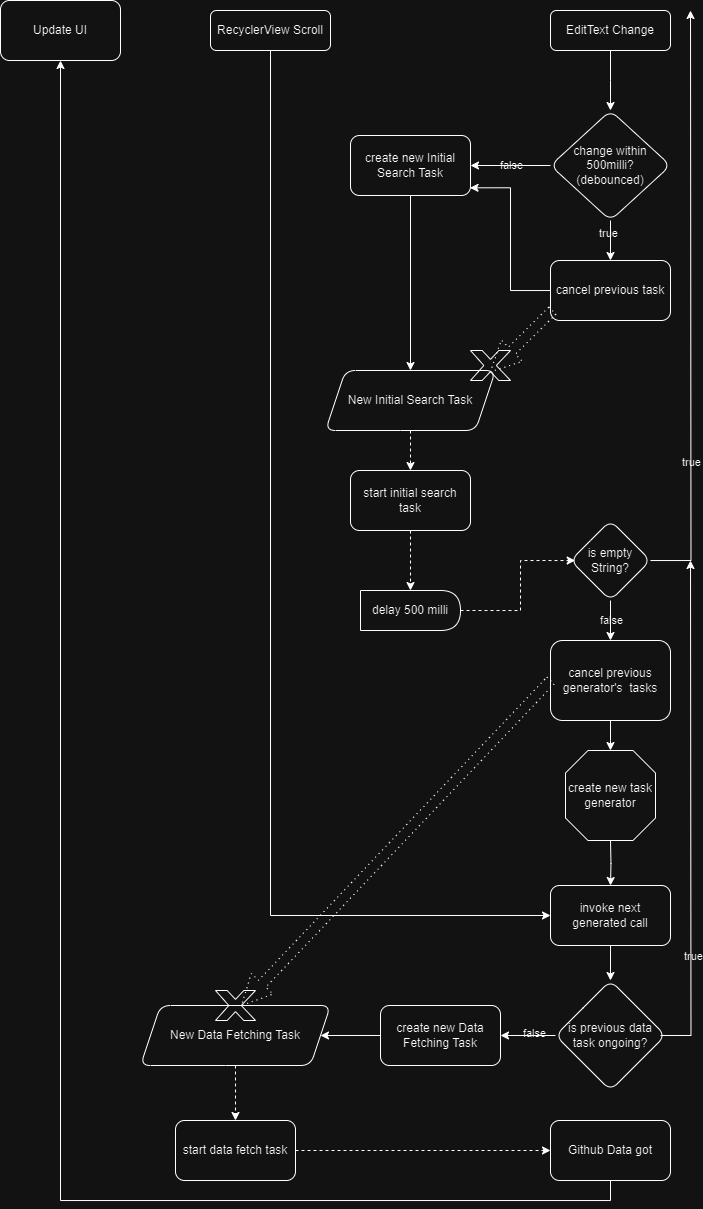

The diagram above was exported from draw.io. Its source (the exported page's mxGraphModel, read from the mxfile embedded in the PNG):
<mxGraphModel dx="1816" dy="1683" grid="1" gridSize="10" guides="1" tooltips="1" connect="1" arrows="1" fold="1" page="1" pageScale="1" pageWidth="827" pageHeight="1169" math="0" shadow="0">
  <root>
    <mxCell id="WIyWlLk6GJQsqaUBKTNV-0" />
    <mxCell id="WIyWlLk6GJQsqaUBKTNV-1" parent="WIyWlLk6GJQsqaUBKTNV-0" />
    <mxCell id="tEBCc_0_MNBX1FzXyVlT-6" value="" style="edgeStyle=orthogonalEdgeStyle;rounded=0;orthogonalLoop=1;jettySize=auto;html=1;entryX=0;entryY=0.5;entryDx=0;entryDy=0;labelBackgroundColor=none;" edge="1" parent="WIyWlLk6GJQsqaUBKTNV-1" source="WIyWlLk6GJQsqaUBKTNV-3" target="tEBCc_0_MNBX1FzXyVlT-18">
      <mxGeometry relative="1" as="geometry">
        <mxPoint x="320" y="180" as="targetPoint" />
        <Array as="points">
          <mxPoint x="160" y="615" />
        </Array>
      </mxGeometry>
    </mxCell>
    <mxCell id="WIyWlLk6GJQsqaUBKTNV-3" value="RecyclerView Scroll" style="rounded=1;whiteSpace=wrap;html=1;fontSize=12;glass=0;strokeWidth=1;shadow=0;labelBackgroundColor=none;fillColor=none;" parent="WIyWlLk6GJQsqaUBKTNV-1" vertex="1">
      <mxGeometry x="100" y="-290" width="120" height="40" as="geometry" />
    </mxCell>
    <mxCell id="tEBCc_0_MNBX1FzXyVlT-46" value="" style="edgeStyle=orthogonalEdgeStyle;rounded=0;orthogonalLoop=1;jettySize=auto;html=1;labelBackgroundColor=none;" edge="1" parent="WIyWlLk6GJQsqaUBKTNV-1" source="tEBCc_0_MNBX1FzXyVlT-1">
      <mxGeometry relative="1" as="geometry">
        <mxPoint x="499.9999999999998" y="-190" as="targetPoint" />
      </mxGeometry>
    </mxCell>
    <mxCell id="tEBCc_0_MNBX1FzXyVlT-1" value="EditText Change" style="rounded=1;whiteSpace=wrap;html=1;fontSize=12;glass=0;strokeWidth=1;shadow=0;labelBackgroundColor=none;fillColor=none;" vertex="1" parent="WIyWlLk6GJQsqaUBKTNV-1">
      <mxGeometry x="440" y="-290" width="120" height="40" as="geometry" />
    </mxCell>
    <mxCell id="tEBCc_0_MNBX1FzXyVlT-55" value="" style="edgeStyle=orthogonalEdgeStyle;rounded=0;orthogonalLoop=1;jettySize=auto;html=1;labelBackgroundColor=none;" edge="1" parent="WIyWlLk6GJQsqaUBKTNV-1" source="tEBCc_0_MNBX1FzXyVlT-3" target="tEBCc_0_MNBX1FzXyVlT-54">
      <mxGeometry relative="1" as="geometry" />
    </mxCell>
    <mxCell id="tEBCc_0_MNBX1FzXyVlT-56" value="true" style="edgeLabel;html=1;align=center;verticalAlign=middle;resizable=0;points=[];labelBackgroundColor=none;" vertex="1" connectable="0" parent="tEBCc_0_MNBX1FzXyVlT-55">
      <mxGeometry x="-0.3569" y="-2" relative="1" as="geometry">
        <mxPoint as="offset" />
      </mxGeometry>
    </mxCell>
    <mxCell id="tEBCc_0_MNBX1FzXyVlT-59" value="" style="edgeStyle=orthogonalEdgeStyle;rounded=0;orthogonalLoop=1;jettySize=auto;html=1;labelBackgroundColor=none;" edge="1" parent="WIyWlLk6GJQsqaUBKTNV-1" source="tEBCc_0_MNBX1FzXyVlT-3" target="tEBCc_0_MNBX1FzXyVlT-58">
      <mxGeometry relative="1" as="geometry" />
    </mxCell>
    <mxCell id="tEBCc_0_MNBX1FzXyVlT-60" value="false" style="edgeLabel;html=1;align=center;verticalAlign=middle;resizable=0;points=[];labelBackgroundColor=none;" vertex="1" connectable="0" parent="tEBCc_0_MNBX1FzXyVlT-59">
      <mxGeometry x="0.0677" y="-2" relative="1" as="geometry">
        <mxPoint x="3" y="2" as="offset" />
      </mxGeometry>
    </mxCell>
    <mxCell id="tEBCc_0_MNBX1FzXyVlT-3" value="change within 500milli?&lt;br&gt;(debounced)" style="rhombus;whiteSpace=wrap;html=1;rounded=1;glass=0;strokeWidth=1;shadow=0;labelBackgroundColor=none;fillColor=none;" vertex="1" parent="WIyWlLk6GJQsqaUBKTNV-1">
      <mxGeometry x="440" y="-190" width="120" height="110" as="geometry" />
    </mxCell>
    <mxCell id="tEBCc_0_MNBX1FzXyVlT-13" style="edgeStyle=orthogonalEdgeStyle;rounded=0;orthogonalLoop=1;jettySize=auto;html=1;labelBackgroundColor=none;" edge="1" parent="WIyWlLk6GJQsqaUBKTNV-1" source="tEBCc_0_MNBX1FzXyVlT-10">
      <mxGeometry relative="1" as="geometry">
        <mxPoint x="580" y="-290" as="targetPoint" />
      </mxGeometry>
    </mxCell>
    <mxCell id="tEBCc_0_MNBX1FzXyVlT-14" value="true" style="edgeLabel;html=1;align=center;verticalAlign=middle;resizable=0;points=[];labelBackgroundColor=none;" vertex="1" connectable="0" parent="tEBCc_0_MNBX1FzXyVlT-13">
      <mxGeometry x="0.0459" y="-1" relative="1" as="geometry">
        <mxPoint x="-1" y="170" as="offset" />
      </mxGeometry>
    </mxCell>
    <mxCell id="tEBCc_0_MNBX1FzXyVlT-16" value="" style="edgeStyle=orthogonalEdgeStyle;rounded=0;orthogonalLoop=1;jettySize=auto;html=1;labelBackgroundColor=none;" edge="1" parent="WIyWlLk6GJQsqaUBKTNV-1" source="tEBCc_0_MNBX1FzXyVlT-10" target="tEBCc_0_MNBX1FzXyVlT-15">
      <mxGeometry relative="1" as="geometry" />
    </mxCell>
    <mxCell id="tEBCc_0_MNBX1FzXyVlT-17" value="false" style="edgeLabel;html=1;align=center;verticalAlign=middle;resizable=0;points=[];labelBackgroundColor=none;" vertex="1" connectable="0" parent="tEBCc_0_MNBX1FzXyVlT-16">
      <mxGeometry x="-0.0184" y="1" relative="1" as="geometry">
        <mxPoint as="offset" />
      </mxGeometry>
    </mxCell>
    <mxCell id="tEBCc_0_MNBX1FzXyVlT-10" value="is empty String?" style="rhombus;whiteSpace=wrap;html=1;rounded=1;glass=0;strokeWidth=1;shadow=0;labelBackgroundColor=none;fillColor=none;" vertex="1" parent="WIyWlLk6GJQsqaUBKTNV-1">
      <mxGeometry x="460" y="220" width="80" height="80" as="geometry" />
    </mxCell>
    <mxCell id="tEBCc_0_MNBX1FzXyVlT-41" value="" style="edgeStyle=orthogonalEdgeStyle;rounded=0;orthogonalLoop=1;jettySize=auto;html=1;labelBackgroundColor=none;" edge="1" parent="WIyWlLk6GJQsqaUBKTNV-1" source="tEBCc_0_MNBX1FzXyVlT-15">
      <mxGeometry relative="1" as="geometry">
        <mxPoint x="500" y="450" as="targetPoint" />
      </mxGeometry>
    </mxCell>
    <mxCell id="tEBCc_0_MNBX1FzXyVlT-15" value="cancel previous generator's&amp;nbsp;&lt;span style=&quot;&quot;&gt;&amp;nbsp;tasks&lt;/span&gt;" style="rounded=1;whiteSpace=wrap;html=1;glass=0;strokeWidth=1;shadow=0;labelBackgroundColor=none;fillColor=none;" vertex="1" parent="WIyWlLk6GJQsqaUBKTNV-1">
      <mxGeometry x="440" y="340" width="120" height="80" as="geometry" />
    </mxCell>
    <mxCell id="tEBCc_0_MNBX1FzXyVlT-28" value="" style="edgeStyle=orthogonalEdgeStyle;rounded=0;orthogonalLoop=1;jettySize=auto;html=1;labelBackgroundColor=none;" edge="1" parent="WIyWlLk6GJQsqaUBKTNV-1" source="tEBCc_0_MNBX1FzXyVlT-18" target="tEBCc_0_MNBX1FzXyVlT-27">
      <mxGeometry relative="1" as="geometry" />
    </mxCell>
    <mxCell id="tEBCc_0_MNBX1FzXyVlT-18" value="invoke next generated call" style="rounded=1;whiteSpace=wrap;html=1;glass=0;strokeWidth=1;shadow=0;labelBackgroundColor=none;fillColor=none;" vertex="1" parent="WIyWlLk6GJQsqaUBKTNV-1">
      <mxGeometry x="440" y="585" width="120" height="60" as="geometry" />
    </mxCell>
    <mxCell id="tEBCc_0_MNBX1FzXyVlT-50" style="edgeStyle=orthogonalEdgeStyle;rounded=0;orthogonalLoop=1;jettySize=auto;html=1;entryX=0.5;entryY=0;entryDx=0;entryDy=0;dashed=1;labelBackgroundColor=none;" edge="1" parent="WIyWlLk6GJQsqaUBKTNV-1" source="tEBCc_0_MNBX1FzXyVlT-21" target="tEBCc_0_MNBX1FzXyVlT-49">
      <mxGeometry relative="1" as="geometry" />
    </mxCell>
    <mxCell id="tEBCc_0_MNBX1FzXyVlT-21" value="New Data Fetching Task" style="shape=parallelogram;perimeter=parallelogramPerimeter;whiteSpace=wrap;html=1;fixedSize=1;rounded=1;labelBackgroundColor=none;fillColor=none;" vertex="1" parent="WIyWlLk6GJQsqaUBKTNV-1">
      <mxGeometry x="30" y="705" width="190" height="60" as="geometry" />
    </mxCell>
    <mxCell id="tEBCc_0_MNBX1FzXyVlT-37" value="" style="edgeStyle=orthogonalEdgeStyle;rounded=0;orthogonalLoop=1;jettySize=auto;html=1;labelBackgroundColor=none;" edge="1" parent="WIyWlLk6GJQsqaUBKTNV-1" source="tEBCc_0_MNBX1FzXyVlT-23" target="tEBCc_0_MNBX1FzXyVlT-36">
      <mxGeometry relative="1" as="geometry">
        <Array as="points">
          <mxPoint x="500" y="900" />
          <mxPoint x="-50" y="900" />
        </Array>
      </mxGeometry>
    </mxCell>
    <mxCell id="tEBCc_0_MNBX1FzXyVlT-23" value="Github Data got" style="rounded=1;whiteSpace=wrap;html=1;glass=0;strokeWidth=1;shadow=0;labelBackgroundColor=none;fillColor=none;" vertex="1" parent="WIyWlLk6GJQsqaUBKTNV-1">
      <mxGeometry x="440" y="820" width="120" height="60" as="geometry" />
    </mxCell>
    <mxCell id="tEBCc_0_MNBX1FzXyVlT-29" style="edgeStyle=orthogonalEdgeStyle;rounded=0;orthogonalLoop=1;jettySize=auto;html=1;exitX=0.955;exitY=0.5;exitDx=0;exitDy=0;exitPerimeter=0;labelBackgroundColor=none;" edge="1" parent="WIyWlLk6GJQsqaUBKTNV-1" source="tEBCc_0_MNBX1FzXyVlT-27">
      <mxGeometry relative="1" as="geometry">
        <mxPoint x="580" y="260" as="targetPoint" />
      </mxGeometry>
    </mxCell>
    <mxCell id="tEBCc_0_MNBX1FzXyVlT-30" value="true" style="edgeLabel;html=1;align=center;verticalAlign=middle;resizable=0;points=[];labelBackgroundColor=none;" vertex="1" connectable="0" parent="tEBCc_0_MNBX1FzXyVlT-29">
      <mxGeometry x="-0.5661" y="-2" relative="1" as="geometry">
        <mxPoint as="offset" />
      </mxGeometry>
    </mxCell>
    <mxCell id="tEBCc_0_MNBX1FzXyVlT-73" value="" style="edgeStyle=orthogonalEdgeStyle;rounded=0;orthogonalLoop=1;jettySize=auto;html=1;labelBackgroundColor=none;" edge="1" parent="WIyWlLk6GJQsqaUBKTNV-1" source="tEBCc_0_MNBX1FzXyVlT-27" target="tEBCc_0_MNBX1FzXyVlT-72">
      <mxGeometry relative="1" as="geometry" />
    </mxCell>
    <mxCell id="tEBCc_0_MNBX1FzXyVlT-74" value="false" style="edgeLabel;html=1;align=center;verticalAlign=middle;resizable=0;points=[];labelBackgroundColor=none;" vertex="1" connectable="0" parent="tEBCc_0_MNBX1FzXyVlT-73">
      <mxGeometry x="-0.2113" y="-2" relative="1" as="geometry">
        <mxPoint as="offset" />
      </mxGeometry>
    </mxCell>
    <mxCell id="tEBCc_0_MNBX1FzXyVlT-27" value="is previous data task ongoing?" style="rhombus;whiteSpace=wrap;html=1;rounded=1;glass=0;strokeWidth=1;shadow=0;labelBackgroundColor=none;fillColor=none;" vertex="1" parent="WIyWlLk6GJQsqaUBKTNV-1">
      <mxGeometry x="445" y="680" width="110" height="110" as="geometry" />
    </mxCell>
    <mxCell id="tEBCc_0_MNBX1FzXyVlT-36" value="Update UI" style="rounded=1;whiteSpace=wrap;html=1;glass=0;strokeWidth=1;shadow=0;labelBackgroundColor=none;fillColor=none;" vertex="1" parent="WIyWlLk6GJQsqaUBKTNV-1">
      <mxGeometry x="-110" y="-300" width="120" height="60" as="geometry" />
    </mxCell>
    <mxCell id="tEBCc_0_MNBX1FzXyVlT-42" style="edgeStyle=orthogonalEdgeStyle;rounded=0;orthogonalLoop=1;jettySize=auto;html=1;labelBackgroundColor=none;" edge="1" parent="WIyWlLk6GJQsqaUBKTNV-1" target="tEBCc_0_MNBX1FzXyVlT-18">
      <mxGeometry relative="1" as="geometry">
        <mxPoint x="500" y="540" as="sourcePoint" />
      </mxGeometry>
    </mxCell>
    <mxCell id="tEBCc_0_MNBX1FzXyVlT-69" value="" style="edgeStyle=orthogonalEdgeStyle;rounded=0;orthogonalLoop=1;jettySize=auto;html=1;dashed=1;labelBackgroundColor=none;" edge="1" parent="WIyWlLk6GJQsqaUBKTNV-1" source="tEBCc_0_MNBX1FzXyVlT-47" target="tEBCc_0_MNBX1FzXyVlT-68">
      <mxGeometry relative="1" as="geometry" />
    </mxCell>
    <mxCell id="tEBCc_0_MNBX1FzXyVlT-47" value="New Initial Search Task" style="shape=parallelogram;perimeter=parallelogramPerimeter;whiteSpace=wrap;html=1;fixedSize=1;rounded=1;labelBackgroundColor=none;fillColor=none;" vertex="1" parent="WIyWlLk6GJQsqaUBKTNV-1">
      <mxGeometry x="215" y="70" width="170" height="60" as="geometry" />
    </mxCell>
    <mxCell id="tEBCc_0_MNBX1FzXyVlT-51" style="edgeStyle=orthogonalEdgeStyle;rounded=0;orthogonalLoop=1;jettySize=auto;html=1;dashed=1;labelBackgroundColor=none;" edge="1" parent="WIyWlLk6GJQsqaUBKTNV-1" source="tEBCc_0_MNBX1FzXyVlT-49" target="tEBCc_0_MNBX1FzXyVlT-23">
      <mxGeometry relative="1" as="geometry" />
    </mxCell>
    <mxCell id="tEBCc_0_MNBX1FzXyVlT-49" value="start data fetch task" style="rounded=1;whiteSpace=wrap;html=1;glass=0;strokeWidth=1;shadow=0;labelBackgroundColor=none;fillColor=none;" vertex="1" parent="WIyWlLk6GJQsqaUBKTNV-1">
      <mxGeometry x="65" y="820" width="120" height="60" as="geometry" />
    </mxCell>
    <mxCell id="tEBCc_0_MNBX1FzXyVlT-54" value="cancel previous task" style="whiteSpace=wrap;html=1;rounded=1;glass=0;strokeWidth=1;shadow=0;labelBackgroundColor=none;fillColor=none;" vertex="1" parent="WIyWlLk6GJQsqaUBKTNV-1">
      <mxGeometry x="440" y="-40" width="120" height="60" as="geometry" />
    </mxCell>
    <mxCell id="tEBCc_0_MNBX1FzXyVlT-66" style="edgeStyle=orthogonalEdgeStyle;rounded=0;orthogonalLoop=1;jettySize=auto;html=1;entryX=0.5;entryY=0;entryDx=0;entryDy=0;labelBackgroundColor=none;" edge="1" parent="WIyWlLk6GJQsqaUBKTNV-1" source="tEBCc_0_MNBX1FzXyVlT-58" target="tEBCc_0_MNBX1FzXyVlT-47">
      <mxGeometry relative="1" as="geometry" />
    </mxCell>
    <mxCell id="tEBCc_0_MNBX1FzXyVlT-58" value="create new Initial Search Task" style="whiteSpace=wrap;html=1;rounded=1;glass=0;strokeWidth=1;shadow=0;labelBackgroundColor=none;fillColor=none;" vertex="1" parent="WIyWlLk6GJQsqaUBKTNV-1">
      <mxGeometry x="240" y="-165" width="120" height="60" as="geometry" />
    </mxCell>
    <mxCell id="tEBCc_0_MNBX1FzXyVlT-63" value="" style="edgeStyle=orthogonalEdgeStyle;rounded=0;orthogonalLoop=1;jettySize=auto;html=1;dashed=1;dashPattern=1 4;shape=arrow;entryX=0.5;entryY=0.71;entryDx=0;entryDy=0;entryPerimeter=0;exitX=0.016;exitY=0.835;exitDx=0;exitDy=0;exitPerimeter=0;labelBackgroundColor=none;" edge="1" parent="WIyWlLk6GJQsqaUBKTNV-1" source="tEBCc_0_MNBX1FzXyVlT-54" target="tEBCc_0_MNBX1FzXyVlT-61">
      <mxGeometry relative="1" as="geometry">
        <mxPoint x="440" y="-10" as="sourcePoint" />
        <mxPoint x="378" y="67" as="targetPoint" />
      </mxGeometry>
    </mxCell>
    <mxCell id="tEBCc_0_MNBX1FzXyVlT-61" value="" style="verticalLabelPosition=bottom;verticalAlign=top;html=1;shape=mxgraph.basic.x;fillColor=none;labelBackgroundColor=none;" vertex="1" parent="WIyWlLk6GJQsqaUBKTNV-1">
      <mxGeometry x="360" y="50" width="40" height="30" as="geometry" />
    </mxCell>
    <mxCell id="tEBCc_0_MNBX1FzXyVlT-64" style="edgeStyle=orthogonalEdgeStyle;rounded=0;orthogonalLoop=1;jettySize=auto;html=1;entryX=0.996;entryY=0.872;entryDx=0;entryDy=0;entryPerimeter=0;labelBackgroundColor=none;" edge="1" parent="WIyWlLk6GJQsqaUBKTNV-1" source="tEBCc_0_MNBX1FzXyVlT-54" target="tEBCc_0_MNBX1FzXyVlT-58">
      <mxGeometry relative="1" as="geometry" />
    </mxCell>
    <mxCell id="tEBCc_0_MNBX1FzXyVlT-83" value="" style="edgeStyle=orthogonalEdgeStyle;rounded=0;orthogonalLoop=1;jettySize=auto;html=1;dashed=1;entryX=0.5;entryY=0;entryDx=0;entryDy=0;labelBackgroundColor=none;" edge="1" parent="WIyWlLk6GJQsqaUBKTNV-1" source="tEBCc_0_MNBX1FzXyVlT-68" target="tEBCc_0_MNBX1FzXyVlT-88">
      <mxGeometry relative="1" as="geometry">
        <mxPoint x="300" y="280" as="targetPoint" />
      </mxGeometry>
    </mxCell>
    <mxCell id="tEBCc_0_MNBX1FzXyVlT-68" value="start initial search task" style="whiteSpace=wrap;html=1;rounded=1;labelBackgroundColor=none;fillColor=none;" vertex="1" parent="WIyWlLk6GJQsqaUBKTNV-1">
      <mxGeometry x="240" y="170" width="120" height="60" as="geometry" />
    </mxCell>
    <mxCell id="tEBCc_0_MNBX1FzXyVlT-71" value="" style="edgeStyle=orthogonalEdgeStyle;rounded=0;orthogonalLoop=1;jettySize=auto;html=1;entryX=0.65;entryY=0.5;entryDx=0;entryDy=0;dashed=1;dashPattern=1 4;shape=arrow;entryPerimeter=0;labelBackgroundColor=none;" edge="1" parent="WIyWlLk6GJQsqaUBKTNV-1" source="tEBCc_0_MNBX1FzXyVlT-15" target="tEBCc_0_MNBX1FzXyVlT-43">
      <mxGeometry relative="1" as="geometry">
        <mxPoint x="440" y="380" as="sourcePoint" />
        <mxPoint x="125" y="705" as="targetPoint" />
      </mxGeometry>
    </mxCell>
    <mxCell id="tEBCc_0_MNBX1FzXyVlT-43" value="" style="verticalLabelPosition=bottom;verticalAlign=top;html=1;shape=mxgraph.basic.x;fillColor=none;labelBackgroundColor=none;" vertex="1" parent="WIyWlLk6GJQsqaUBKTNV-1">
      <mxGeometry x="105" y="690" width="40" height="30" as="geometry" />
    </mxCell>
    <mxCell id="tEBCc_0_MNBX1FzXyVlT-75" style="edgeStyle=orthogonalEdgeStyle;rounded=0;orthogonalLoop=1;jettySize=auto;html=1;entryX=1;entryY=0.5;entryDx=0;entryDy=0;labelBackgroundColor=none;" edge="1" parent="WIyWlLk6GJQsqaUBKTNV-1" source="tEBCc_0_MNBX1FzXyVlT-72" target="tEBCc_0_MNBX1FzXyVlT-21">
      <mxGeometry relative="1" as="geometry" />
    </mxCell>
    <mxCell id="tEBCc_0_MNBX1FzXyVlT-72" value="create new Data Fetching Task" style="whiteSpace=wrap;html=1;rounded=1;glass=0;strokeWidth=1;shadow=0;labelBackgroundColor=none;fillColor=none;" vertex="1" parent="WIyWlLk6GJQsqaUBKTNV-1">
      <mxGeometry x="270" y="705" width="120" height="60" as="geometry" />
    </mxCell>
    <mxCell id="tEBCc_0_MNBX1FzXyVlT-84" style="edgeStyle=orthogonalEdgeStyle;rounded=0;orthogonalLoop=1;jettySize=auto;html=1;entryX=0.059;entryY=0.506;entryDx=0;entryDy=0;entryPerimeter=0;dashed=1;exitX=1;exitY=0.5;exitDx=0;exitDy=0;labelBackgroundColor=none;" edge="1" parent="WIyWlLk6GJQsqaUBKTNV-1" source="tEBCc_0_MNBX1FzXyVlT-88" target="tEBCc_0_MNBX1FzXyVlT-10">
      <mxGeometry relative="1" as="geometry">
        <mxPoint x="360" y="310.0344827586209" as="sourcePoint" />
        <Array as="points">
          <mxPoint x="410" y="310" />
          <mxPoint x="410" y="260" />
          <mxPoint x="465" y="260" />
        </Array>
      </mxGeometry>
    </mxCell>
    <mxCell id="tEBCc_0_MNBX1FzXyVlT-87" value="" style="group;labelBackgroundColor=default;fillColor=none;" vertex="1" connectable="0" parent="WIyWlLk6GJQsqaUBKTNV-1">
      <mxGeometry x="455" y="450" width="90" height="90" as="geometry" />
    </mxCell>
    <mxCell id="tEBCc_0_MNBX1FzXyVlT-85" value="" style="verticalLabelPosition=bottom;verticalAlign=top;html=1;shape=mxgraph.basic.polygon;polyCoords=[[0.25,0],[0.75,0],[1,0.25],[1,0.75],[0.75,1],[0.25,1],[0,0.75],[0,0.25]];polyline=0;labelBackgroundColor=none;fillColor=none;" vertex="1" parent="tEBCc_0_MNBX1FzXyVlT-87">
      <mxGeometry width="90" height="90" as="geometry" />
    </mxCell>
    <mxCell id="tEBCc_0_MNBX1FzXyVlT-86" value="create new task generator" style="text;html=1;align=center;verticalAlign=middle;whiteSpace=wrap;rounded=0;labelBackgroundColor=none;" vertex="1" parent="tEBCc_0_MNBX1FzXyVlT-87">
      <mxGeometry y="31.500000000000004" width="90" height="27.000000000000004" as="geometry" />
    </mxCell>
    <mxCell id="tEBCc_0_MNBX1FzXyVlT-88" value="delay 500 milli" style="shape=delay;whiteSpace=wrap;html=1;labelBackgroundColor=none;fillColor=none;" vertex="1" parent="WIyWlLk6GJQsqaUBKTNV-1">
      <mxGeometry x="250" y="290" width="100" height="40" as="geometry" />
    </mxCell>
  </root>
</mxGraphModel>